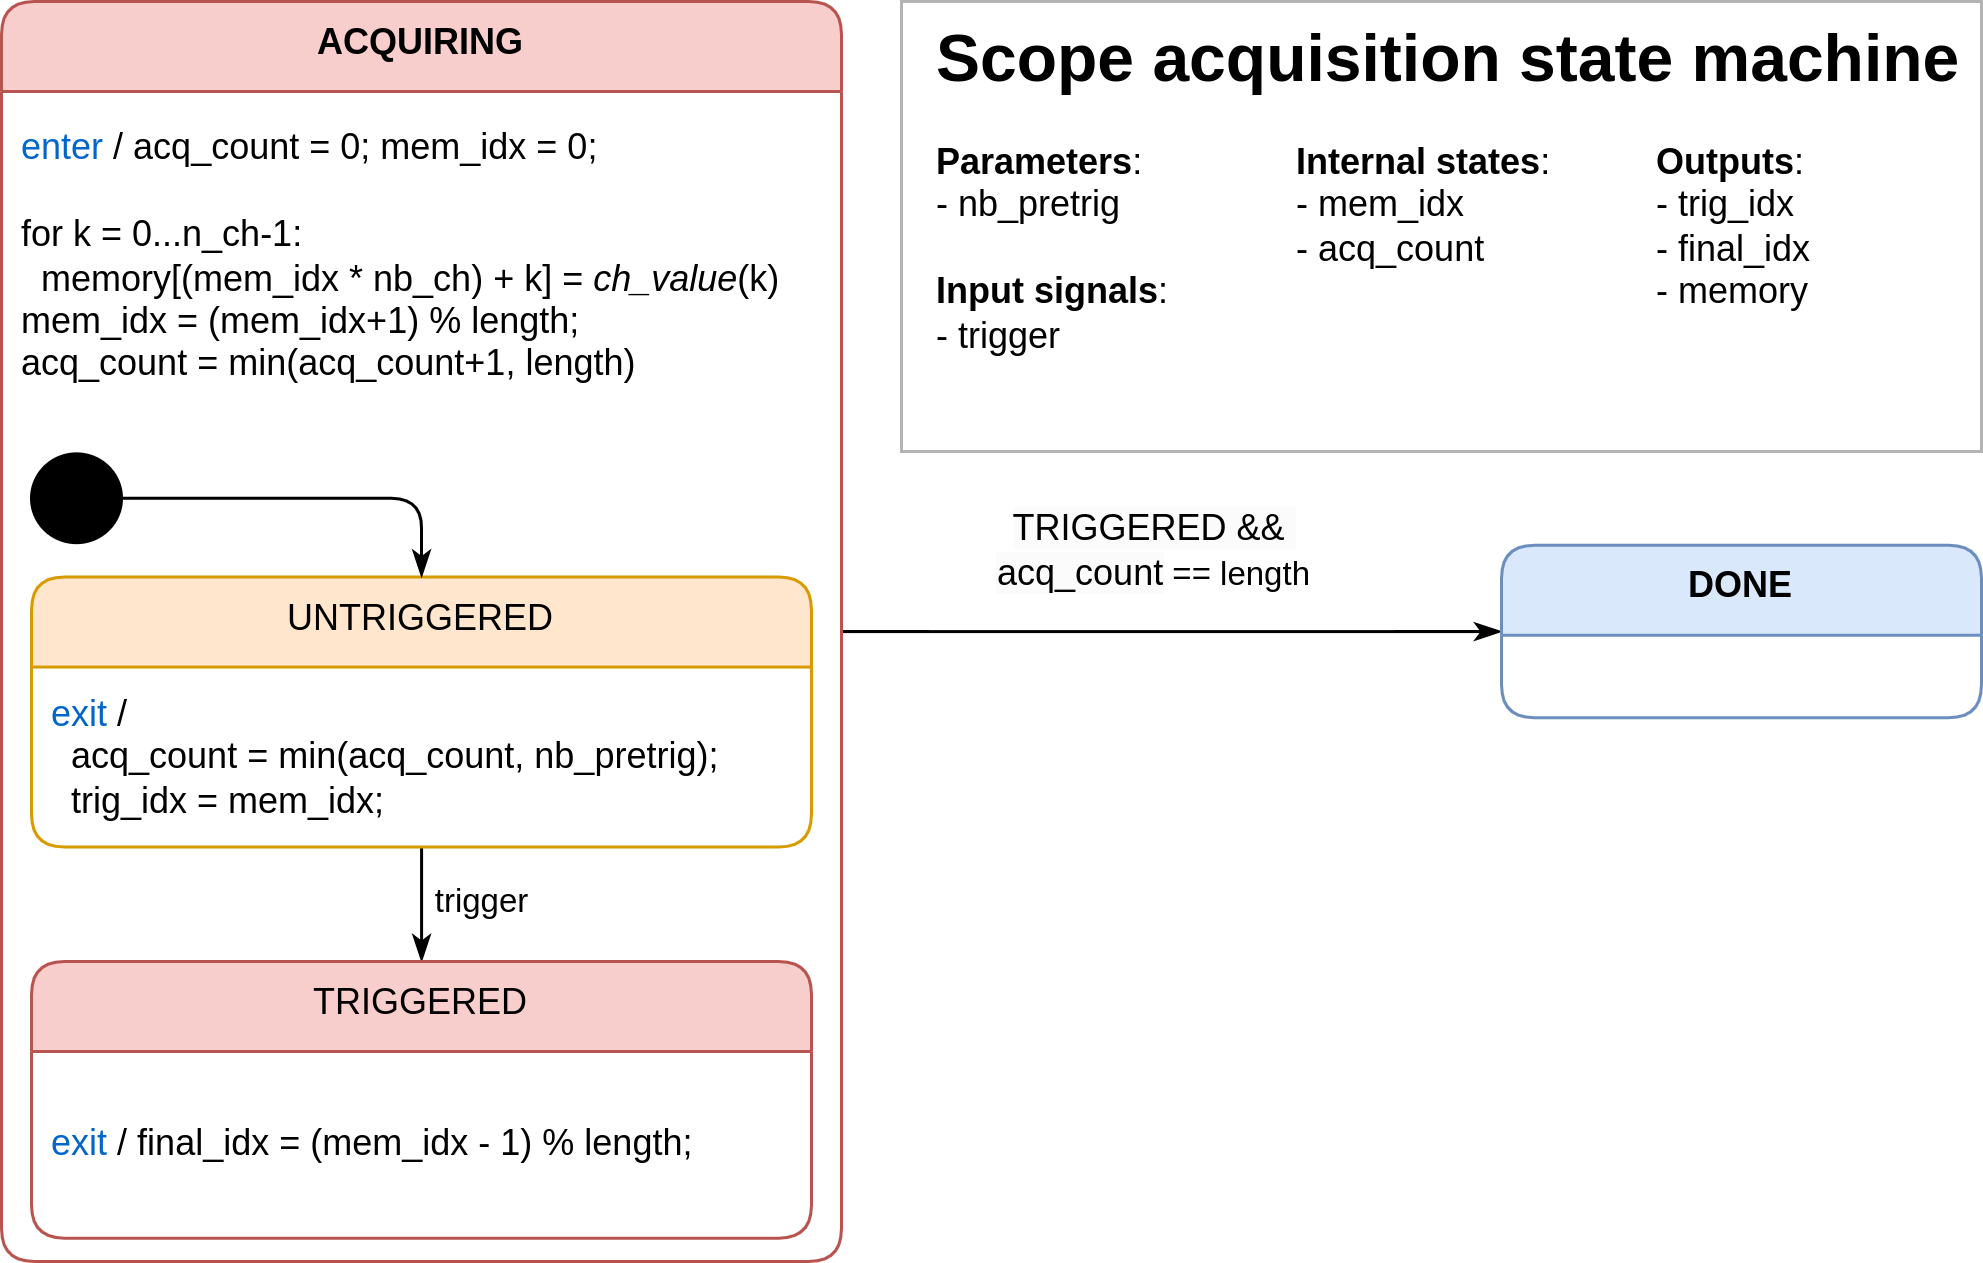

The diagram above was exported from draw.io. Its source (the exported page's mxGraphModel, read from the mxfile embedded in the PNG):
<mxGraphModel dx="1145" dy="687" grid="1" gridSize="10" guides="1" tooltips="1" connect="1" arrows="1" fold="1" page="1" pageScale="1" pageWidth="1169" pageHeight="827" math="0" shadow="0">
  <root>
    <mxCell id="0" />
    <mxCell id="1" parent="0" />
    <mxCell id="XfjDV102wuBuhjAEdOXj-43" value="" style="rounded=0;whiteSpace=wrap;html=1;fontFamily=Helvetica;fontSize=11;labelBackgroundColor=default;strokeColor=#B3B3B3;container=1;collapsible=0;recursiveResize=0;fillColor=none;" parent="1" vertex="1">
      <mxGeometry x="360" y="120" width="360" height="150" as="geometry" />
    </mxCell>
    <mxCell id="XfjDV102wuBuhjAEdOXj-42" value="&lt;h1 style=&quot;margin-top: 0px;&quot;&gt;Scope acquisition state machine&lt;/h1&gt;" style="text;html=1;whiteSpace=wrap;overflow=hidden;rounded=0;fontFamily=Helvetica;fontSize=11;fontColor=default;labelBackgroundColor=default;" parent="XfjDV102wuBuhjAEdOXj-43" vertex="1">
      <mxGeometry x="10" width="350" height="60" as="geometry" />
    </mxCell>
    <mxCell id="XfjDV102wuBuhjAEdOXj-37" value="&lt;div&gt;&lt;b&gt;Parameters&lt;/b&gt;:&amp;nbsp;&lt;/div&gt;&lt;div&gt;- nb_pretrig&lt;/div&gt;&lt;div&gt;&lt;br&gt;&lt;/div&gt;&lt;b&gt;Input signals&lt;/b&gt;:&lt;div&gt;- trigger&lt;/div&gt;" style="text;html=1;align=left;verticalAlign=top;whiteSpace=wrap;rounded=0;fontFamily=Helvetica;fontSize=12;fontColor=default;labelBackgroundColor=default;" parent="XfjDV102wuBuhjAEdOXj-43" vertex="1">
      <mxGeometry x="10" y="40" width="100" height="80" as="geometry" />
    </mxCell>
    <mxCell id="XfjDV102wuBuhjAEdOXj-38" value="&lt;div&gt;&lt;span style=&quot;background-color: light-dark(#ffffff, var(--ge-dark-color, #121212)); color: light-dark(rgb(0, 0, 0), rgb(255, 255, 255));&quot;&gt;&lt;font&gt;&lt;b&gt;Internal states&lt;/b&gt;:&lt;/font&gt;&lt;/span&gt;&lt;/div&gt;&lt;div&gt;&lt;div&gt;&lt;font&gt;- mem_idx&lt;/font&gt;&lt;/div&gt;&lt;div&gt;&lt;font&gt;-&amp;nbsp;&lt;/font&gt;&lt;span style=&quot;background-color: light-dark(#ffffff, var(--ge-dark-color, #121212)); color: light-dark(rgb(0, 0, 0), rgb(255, 255, 255));&quot;&gt;acq_count&lt;/span&gt;&lt;/div&gt;&lt;/div&gt;&lt;div&gt;&lt;span style=&quot;background-color: light-dark(#ffffff, var(--ge-dark-color, #121212)); color: light-dark(rgb(0, 0, 0), rgb(255, 255, 255));&quot;&gt;&lt;br&gt;&lt;/span&gt;&lt;/div&gt;" style="text;html=1;align=left;verticalAlign=top;whiteSpace=wrap;rounded=0;fontFamily=Helvetica;fontSize=12;fontColor=default;labelBackgroundColor=default;" parent="XfjDV102wuBuhjAEdOXj-43" vertex="1">
      <mxGeometry x="130" y="40" width="100" height="80" as="geometry" />
    </mxCell>
    <mxCell id="XfjDV102wuBuhjAEdOXj-40" value="&lt;div&gt;&lt;b style=&quot;background-color: light-dark(#ffffff, var(--ge-dark-color, #121212)); color: light-dark(rgb(0, 0, 0), rgb(255, 255, 255));&quot;&gt;Outputs&lt;/b&gt;&lt;span style=&quot;background-color: light-dark(#ffffff, var(--ge-dark-color, #121212)); color: light-dark(rgb(0, 0, 0), rgb(255, 255, 255));&quot;&gt;:&amp;nbsp;&lt;/span&gt;&lt;/div&gt;&lt;div&gt;&lt;div&gt;&lt;div&gt;- trig_idx&lt;/div&gt;&lt;/div&gt;&lt;div&gt;&lt;span style=&quot;background-color: light-dark(#ffffff, var(--ge-dark-color, #121212)); color: light-dark(rgb(0, 0, 0), rgb(255, 255, 255));&quot;&gt;&lt;font&gt;- final_idx&lt;/font&gt;&lt;/span&gt;&lt;/div&gt;&lt;div&gt;&lt;span style=&quot;background-color: light-dark(#ffffff, var(--ge-dark-color, #121212)); color: light-dark(rgb(0, 0, 0), rgb(255, 255, 255));&quot;&gt;- memory&lt;/span&gt;&lt;/div&gt;&lt;/div&gt;" style="text;html=1;align=left;verticalAlign=top;whiteSpace=wrap;rounded=0;fontFamily=Helvetica;fontSize=12;fontColor=default;labelBackgroundColor=default;" parent="XfjDV102wuBuhjAEdOXj-43" vertex="1">
      <mxGeometry x="250" y="40" width="100" height="80" as="geometry" />
    </mxCell>
    <mxCell id="XfjDV102wuBuhjAEdOXj-28" style="edgeStyle=orthogonalEdgeStyle;rounded=1;orthogonalLoop=1;jettySize=auto;html=1;endArrow=classicThin;endFill=1;curved=0;" parent="1" source="XfjDV102wuBuhjAEdOXj-1" target="XfjDV102wuBuhjAEdOXj-15" edge="1">
      <mxGeometry relative="1" as="geometry" />
    </mxCell>
    <mxCell id="XfjDV102wuBuhjAEdOXj-29" value="&lt;span style=&quot;font-size: 12px; text-wrap-mode: wrap; background-color: rgb(251, 251, 251);&quot;&gt;TRIGGERED &amp;amp;&amp;amp;&amp;nbsp;&lt;br&gt;&lt;/span&gt;&lt;div&gt;&lt;span style=&quot;background-color: rgb(251, 251, 251); font-size: 12px; text-align: left; text-wrap-mode: wrap; color: light-dark(rgb(0, 0, 0), rgb(255, 255, 255));&quot;&gt;acq_count&lt;/span&gt;&amp;nbsp;== length&lt;/div&gt;" style="edgeLabel;html=1;align=center;verticalAlign=middle;resizable=0;points=[];" parent="XfjDV102wuBuhjAEdOXj-28" vertex="1" connectable="0">
      <mxGeometry x="-0.6682" relative="1" as="geometry">
        <mxPoint x="67" y="-27" as="offset" />
      </mxGeometry>
    </mxCell>
    <mxCell id="XfjDV102wuBuhjAEdOXj-1" value="ACQUIRING" style="swimlane;fontStyle=1;align=center;verticalAlign=top;childLayout=stackLayout;horizontal=1;startSize=30;horizontalStack=0;resizeParent=1;resizeParentMax=0;resizeLast=0;collapsible=1;marginBottom=0;html=1;rounded=1;absoluteArcSize=1;arcSize=22;whiteSpace=wrap;expand=1;fillColor=#f8cecc;strokeColor=#b85450;comic=0;" parent="1" vertex="1">
      <mxGeometry x="60" y="120" width="280" height="420" as="geometry">
        <mxRectangle x="360" y="361" width="100" height="30" as="alternateBounds" />
      </mxGeometry>
    </mxCell>
    <mxCell id="XfjDV102wuBuhjAEdOXj-7" value="&lt;div&gt;&lt;font style=&quot;color: rgb(0, 102, 204);&quot;&gt;enter&lt;/font&gt;&amp;nbsp;/ acq_count = 0;&amp;nbsp;&lt;span style=&quot;background-color: transparent; color: light-dark(rgb(0, 0, 0), rgb(255, 255, 255));&quot;&gt;mem_idx = 0;&lt;/span&gt;&lt;/div&gt;&lt;div&gt;&lt;div&gt;&lt;br&gt;&lt;/div&gt;&lt;div&gt;for k = 0...n_ch-1:&lt;/div&gt;&lt;div&gt;&amp;nbsp; memory[(mem_idx&amp;nbsp;* nb_ch) + k] = &lt;i&gt;ch_&lt;/i&gt;&lt;span style=&quot;background-color: transparent; color: light-dark(rgb(0, 0, 0), rgb(255, 255, 255));&quot;&gt;&lt;i&gt;value&lt;/i&gt;&lt;/span&gt;&lt;span style=&quot;background-color: transparent; color: light-dark(rgb(0, 0, 0), rgb(255, 255, 255));&quot;&gt;(k&lt;/span&gt;&lt;span style=&quot;background-color: transparent; color: light-dark(rgb(0, 0, 0), rgb(255, 255, 255));&quot;&gt;)&lt;/span&gt;&lt;/div&gt;&lt;/div&gt;&lt;div&gt;&lt;span style=&quot;background-color: transparent; color: light-dark(rgb(0, 0, 0), rgb(255, 255, 255));&quot;&gt;mem_idx = (&lt;/span&gt;&lt;span style=&quot;background-color: transparent; color: light-dark(rgb(0, 0, 0), rgb(255, 255, 255));&quot;&gt;mem_idx+1&lt;/span&gt;&lt;span style=&quot;background-color: transparent; color: light-dark(rgb(0, 0, 0), rgb(255, 255, 255));&quot;&gt;) % length;&lt;/span&gt;&lt;/div&gt;&lt;div&gt;&lt;span style=&quot;background-color: transparent; color: light-dark(rgb(0, 0, 0), rgb(255, 255, 255));&quot;&gt;acq_count&lt;/span&gt;&amp;nbsp;= min(&lt;span style=&quot;background-color: transparent; color: light-dark(rgb(0, 0, 0), rgb(255, 255, 255));&quot;&gt;acq_count+1, length)&lt;/span&gt;&lt;/div&gt;" style="fillColor=none;strokeColor=none;align=left;verticalAlign=middle;spacingLeft=5;whiteSpace=wrap;html=1;" parent="XfjDV102wuBuhjAEdOXj-1" vertex="1">
      <mxGeometry y="30" width="280" height="110" as="geometry" />
    </mxCell>
    <mxCell id="XfjDV102wuBuhjAEdOXj-2" value="" style="fillColor=none;strokeColor=none;container=1;collapsible=0;recursiveResize=0;" parent="XfjDV102wuBuhjAEdOXj-1" vertex="1">
      <mxGeometry y="140" width="280" height="280" as="geometry">
        <mxRectangle y="70" width="200" height="40" as="alternateBounds" />
      </mxGeometry>
    </mxCell>
    <mxCell id="XfjDV102wuBuhjAEdOXj-33" style="edgeStyle=orthogonalEdgeStyle;shape=connector;curved=0;rounded=1;orthogonalLoop=1;jettySize=auto;html=1;strokeColor=default;align=center;verticalAlign=middle;fontFamily=Helvetica;fontSize=11;fontColor=default;labelBackgroundColor=default;endArrow=classicThin;endFill=1;" parent="XfjDV102wuBuhjAEdOXj-2" source="XfjDV102wuBuhjAEdOXj-11" target="XfjDV102wuBuhjAEdOXj-23" edge="1">
      <mxGeometry relative="1" as="geometry" />
    </mxCell>
    <mxCell id="XfjDV102wuBuhjAEdOXj-36" value="trigger" style="edgeLabel;html=1;align=center;verticalAlign=middle;resizable=0;points=[];fontFamily=Helvetica;fontSize=11;fontColor=default;labelBackgroundColor=default;" parent="XfjDV102wuBuhjAEdOXj-33" vertex="1" connectable="0">
      <mxGeometry x="0.5052" y="1" relative="1" as="geometry">
        <mxPoint x="19" y="-10" as="offset" />
      </mxGeometry>
    </mxCell>
    <mxCell id="XfjDV102wuBuhjAEdOXj-11" value="UNTRIGGERED" style="swimlane;fontStyle=0;align=center;verticalAlign=top;childLayout=stackLayout;horizontal=1;startSize=30;horizontalStack=0;resizeParent=1;resizeParentMax=0;resizeLast=0;collapsible=0;marginBottom=0;html=1;rounded=1;absoluteArcSize=1;arcSize=22;whiteSpace=wrap;expand=1;fillColor=#ffe6cc;strokeColor=#d79b00;" parent="XfjDV102wuBuhjAEdOXj-2" vertex="1">
      <mxGeometry x="10" y="51.85" width="260" height="90" as="geometry" />
    </mxCell>
    <mxCell id="XfjDV102wuBuhjAEdOXj-12" value="&lt;font style=&quot;color: rgb(0, 102, 204);&quot;&gt;exit&lt;/font&gt;&amp;nbsp;/&lt;div&gt;&lt;span style=&quot;background-color: transparent; color: light-dark(rgb(0, 0, 0), rgb(255, 255, 255));&quot;&gt;&amp;nbsp; acq_count&lt;/span&gt;&lt;span style=&quot;background-color: transparent; color: light-dark(rgb(0, 0, 0), rgb(255, 255, 255));&quot;&gt;&amp;nbsp;= min(&lt;/span&gt;&lt;span style=&quot;background-color: transparent; color: light-dark(rgb(0, 0, 0), rgb(255, 255, 255));&quot;&gt;acq_count, nb_&lt;/span&gt;&lt;span style=&quot;background-color: transparent; color: light-dark(rgb(0, 0, 0), rgb(255, 255, 255));&quot;&gt;pretrig);&amp;nbsp;&lt;br&gt;&lt;/span&gt;&lt;span style=&quot;background-color: transparent; color: light-dark(rgb(0, 0, 0), rgb(255, 255, 255));&quot;&gt;&amp;nbsp; trig_idx = mem_idx;&lt;/span&gt;&lt;/div&gt;" style="fillColor=none;strokeColor=none;align=left;verticalAlign=middle;spacingLeft=5;whiteSpace=wrap;html=1;" parent="XfjDV102wuBuhjAEdOXj-11" vertex="1">
      <mxGeometry y="30" width="260" height="60" as="geometry" />
    </mxCell>
    <mxCell id="XfjDV102wuBuhjAEdOXj-23" value="TRIGGERED" style="swimlane;fontStyle=0;align=center;verticalAlign=top;childLayout=stackLayout;horizontal=1;startSize=30;horizontalStack=0;resizeParent=1;resizeParentMax=0;resizeLast=0;collapsible=0;marginBottom=0;html=1;rounded=1;absoluteArcSize=1;arcSize=22;whiteSpace=wrap;expand=1;fillColor=#f8cecc;strokeColor=#b85450;" parent="XfjDV102wuBuhjAEdOXj-2" vertex="1">
      <mxGeometry x="10" y="179.9962962962963" width="260" height="92.22222222222223" as="geometry" />
    </mxCell>
    <mxCell id="XfjDV102wuBuhjAEdOXj-24" value="&lt;font style=&quot;color: rgb(0, 102, 204);&quot;&gt;exit&lt;/font&gt;&amp;nbsp;/&amp;nbsp;&lt;span style=&quot;background-color: transparent; color: light-dark(rgb(0, 0, 0), rgb(255, 255, 255));&quot;&gt;final_idx =&amp;nbsp;&lt;/span&gt;&lt;span style=&quot;background-color: transparent; color: light-dark(rgb(0, 0, 0), rgb(255, 255, 255));&quot;&gt;(mem_idx&lt;/span&gt;&lt;span style=&quot;background-color: transparent; color: light-dark(rgb(0, 0, 0), rgb(255, 255, 255));&quot;&gt;&amp;nbsp;-&lt;/span&gt;&lt;span style=&quot;background-color: transparent; color: light-dark(rgb(0, 0, 0), rgb(255, 255, 255));&quot;&gt;&amp;nbsp;1) % length;&lt;/span&gt;" style="fillColor=none;strokeColor=none;align=left;verticalAlign=middle;spacingLeft=5;whiteSpace=wrap;html=1;" parent="XfjDV102wuBuhjAEdOXj-23" vertex="1">
      <mxGeometry y="30" width="260" height="62.22222222222222" as="geometry" />
    </mxCell>
    <mxCell id="XfjDV102wuBuhjAEdOXj-35" style="edgeStyle=orthogonalEdgeStyle;shape=connector;curved=0;rounded=1;orthogonalLoop=1;jettySize=auto;html=1;strokeColor=default;align=center;verticalAlign=middle;fontFamily=Helvetica;fontSize=11;fontColor=default;labelBackgroundColor=default;endArrow=classicThin;endFill=1;exitX=1;exitY=0.5;exitDx=0;exitDy=0;" parent="XfjDV102wuBuhjAEdOXj-2" source="XfjDV102wuBuhjAEdOXj-34" target="XfjDV102wuBuhjAEdOXj-11" edge="1">
      <mxGeometry relative="1" as="geometry" />
    </mxCell>
    <mxCell id="XfjDV102wuBuhjAEdOXj-34" value="" style="ellipse;fillColor=strokeColor;html=1;fontFamily=Helvetica;fontSize=11;fontColor=default;labelBackgroundColor=default;resizable=0;" parent="XfjDV102wuBuhjAEdOXj-2" vertex="1">
      <mxGeometry x="10" y="10.785185185185185" width="30" height="29.6" as="geometry" />
    </mxCell>
    <mxCell id="XfjDV102wuBuhjAEdOXj-15" value="DONE" style="swimlane;fontStyle=1;align=center;verticalAlign=top;childLayout=stackLayout;horizontal=1;startSize=30;horizontalStack=0;resizeParent=1;resizeParentMax=0;resizeLast=0;collapsible=0;marginBottom=0;html=1;rounded=1;absoluteArcSize=1;arcSize=22;whiteSpace=wrap;expand=1;fillColor=#dae8fc;strokeColor=#6c8ebf;" parent="1" vertex="1">
      <mxGeometry x="560" y="301.25" width="160" height="57.5" as="geometry" />
    </mxCell>
  </root>
</mxGraphModel>